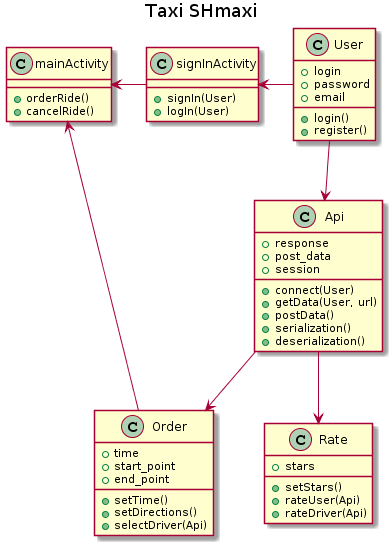

The diagram above was rendered by PlantUML. Its source (embedded in the PNG):
@startuml
title Taxi SHmaxi

class mainActivity {
    +orderRide()
    +cancelRide()
}

class signInActivity {
    +signIn(User)
    +logIn(User)
}


class User {
  +login
  +password
  +email
  
  +login()
  +register()
}

class Api {
    +response
    +post_data
    +session
    +connect(User)
    +getData(User, url)
    +postData()
    +serialization()
    +deserialization()
}

class Order {
    +time
    +start_point
    +end_point
    +setTime()
    +setDirections()
    +selectDriver(Api)
}

class Rate {
    +stars
    +setStars()
    +rateUser(Api)
    +rateDriver(Api)
}

Api --> Order
Api --> Rate
User --> Api

signInActivity <- User
mainActivity <- signInActivity
mainActivity <- Order
@enduml